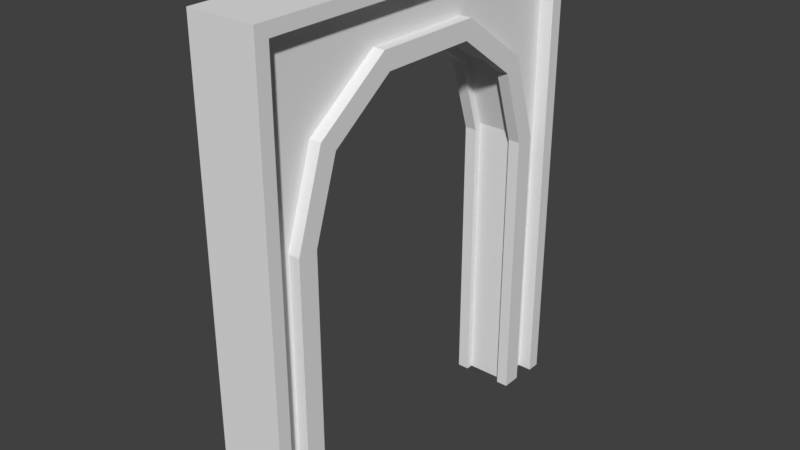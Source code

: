 # Source: dungeon_gate.blend  (saved by Blender 2.78.0; exported with 4.5.12 LTS)
import bpy
from mathutils import Matrix  # noqa: F401  (used for matrix-valued properties, if any)

bpy.ops.wm.read_factory_settings(use_empty=True)
scene = bpy.context.scene
scene.name = 'Scene'

# ---- collections
col_collection_1 = bpy.data.collections.new('Collection 1'); scene.collection.children.link(col_collection_1)

# ---- world
world_world = bpy.data.worlds.new('World'); scene.world = world_world
world_world.color = (0.05088, 0.05088, 0.05088)
world_world.use_sun_shadow = False
world_world.sun_shadow_jitter_overblur = 0.0
world_world.cycles.sampling_method = 'MANUAL'

# ---- meshes
me_circle = bpy.data.meshes.new('Circle')
me_circle.from_pydata([(-3.043, -0.391, 0.1529), (-2.68, -0.891, 0.1529), (-2.092, -1.082, 0.1529), (-3.19, -0.4387, 0.1529), (-2.771, -1.016, 0.1529), (-2.092, -1.236, 0.1529), (0.09199, -1.236, 0.1529), (0.09199, -1.082, 0.1529), (-3.599, -1.506, 0.0), (-3.043, -0.391, 0.2453), (-2.68, -0.891, 0.2453), (-2.092, -1.082, 0.2453), (-3.19, -0.4387, 0.2453), (-2.771, -1.016, 0.2453), (-2.092, -1.236, 0.2453), (0.09199, -1.236, 0.2453), (0.09199, -1.082, 0.2453), (-3.19, 0.0, 0.1529), (-3.043, 0.0, 0.1529), (-3.043, 0.0, 0.2453), (-3.19, 0.0, 0.2453), (-2.719, -0.9452, 0.1529), (-3.082, -0.4452, 0.1529), (-2.131, -1.136, 0.1529), (-3.082, -0.4452, 0.0), (-2.719, -0.9452, 0.0), (0.0904, -1.136, 0.1529), (-3.082, 0.0, 0.1529), (-2.131, -1.136, 0.0), (0.0904, -1.136, 0.0), (-3.082, 0.0, 0.0), (-3.501, -0.4387, 0.1529), (-3.501, -1.236, 0.1529), (-3.501, -1.016, 0.1529), (-3.5, -1.506, 0.0), (-3.501, 0.0, 0.1529), (-3.599, -0.4387, 0.2642), (-3.599, 0.0, 0.2642), (-3.599, -1.016, 0.2642), (-3.599, -1.236, 0.2642), (-3.501, -1.236, 0.2642), (-3.5, -1.506, 0.2642), (-3.599, -1.506, 0.2642), (-3.501, 0.0, 0.2642), (-3.501, -0.4387, 0.2642), (-3.501, -1.016, 0.2642), (-3.5, -1.402, 0.1529), (-3.599, -1.402, 0.2642), (-3.5, -1.402, 0.2642), (0.09032, -1.402, 0.1529), (0.09088, -1.506, 0.0), (0.09032, -1.402, 0.2642), (0.09088, -1.506, 0.2642), (-3.599, -0.4387, 0.0), (-3.599, 0.0, 0.0), (-3.599, -1.016, 0.0), (-3.599, -1.236, 0.0), (-3.599, -1.402, 0.0)], [], [(31, 35, 43, 44), (1, 0, 9, 10), (18, 0, 22, 27), (7, 2, 11, 16), (46, 32, 40, 48), (0, 1, 21, 22), (11, 14, 15, 16), (10, 9, 12, 13), (11, 10, 13, 14), (2, 1, 10, 11), (9, 19, 20, 12), (17, 3, 12, 20), (3, 4, 13, 12), (4, 5, 14, 13), (5, 6, 15, 14), (2, 7, 26, 23), (0, 18, 19, 9), (28, 23, 26, 29), (22, 24, 30, 27), (23, 28, 25, 21), (21, 25, 24, 22), (1, 2, 23, 21), (3, 17, 35, 31), (5, 4, 33, 32), (4, 3, 31, 33), (45, 44, 36, 38), (48, 47, 42, 41), (40, 45, 38, 39), (44, 43, 37, 36), (33, 31, 44, 45), (32, 33, 45, 40), (8, 34, 41, 42), (40, 39, 47, 48), (46, 48, 51, 49), (41, 34, 50, 52), (48, 41, 52, 51), (5, 32, 46, 49, 6), (47, 39, 56, 57), (38, 36, 53, 55), (39, 38, 55, 56), (36, 37, 54, 53), (42, 47, 57, 8), (51, 52, 50, 49), (26, 6, 29), (6, 49, 50, 29), (6, 7, 16, 15)])
_uv = me_circle.uv_layers.new(name='UVMap')
_uv.uv.foreach_set('vector', [0.1137, 0.2229, 0.04472, 0.2798, 0.04472, 0.2798, 0.1137, 0.2229, 0.3333, 0.2671, 0.1858, 0.3277, 0.1768, 0.3061, 0.3287, 0.2442, 0.09783, 0.3619, 0.1858, 0.3277, 0.1997, 0.3343, 0.1006, 0.3695, 0.9999, 0.2548, 0.4876, 0.2543, 0.4868, 0.2329, 0.9999, 0.2344, 0.338, 0.09838, 0.3282, 0.124, 0.3282, 0.124, 0.338, 0.09838, 0.1858, 0.3277, 0.3333, 0.2671, 0.3375, 0.2842, 0.1997, 0.3343, 0.4868, 0.2329, 0.4918, 0.199, 0.9999, 0.1972, 0.9999, 0.2344, 0.3287, 0.2442, 0.1768, 0.3061, 0.158, 0.2705, 0.3218, 0.2055, 0.4868, 0.2329, 0.3287, 0.2442, 0.3218, 0.2055, 0.4918, 0.199, 0.4876, 0.2543, 0.3333, 0.2671, 0.3287, 0.2442, 0.4868, 0.2329, 0.1768, 0.3061, 0.09093, 0.3451, 0.07894, 0.3214, 0.158, 0.2705, 0.06948, 0.307, 0.1477, 0.2521, 0.158, 0.2705, 0.07894, 0.3214, 0.1477, 0.2521, 0.3166, 0.1814, 0.3218, 0.2055, 0.158, 0.2705, 0.3166, 0.1814, 0.4912, 0.1765, 0.4918, 0.199, 0.3218, 0.2055, 0.4912, 0.1765, 0.9998, 0.1748, 0.9999, 0.1972, 0.4918, 0.199, 0.4876, 0.2543, 0.9999, 0.2548, 0.9996, 0.2669, 0.4812, 0.2677, 0.1858, 0.3277, 0.09783, 0.3619, 0.09093, 0.3451, 0.1768, 0.3061, 0.4834, 0.3045, 0.4812, 0.2677, 0.9996, 0.2669, 0.9997, 0.3042, 0.1997, 0.3343, 0.2113, 0.368, 0.1128, 0.4033, 0.1006, 0.3695, 0.4812, 0.2677, 0.4834, 0.3045, 0.3457, 0.3208, 0.3375, 0.2842, 0.3375, 0.2842, 0.3457, 0.3208, 0.2113, 0.368, 0.1997, 0.3343, 0.3333, 0.2671, 0.4876, 0.2543, 0.4812, 0.2677, 0.3375, 0.2842, 0.1477, 0.2521, 0.06948, 0.307, 0.04472, 0.2798, 0.1137, 0.2229, 0.4912, 0.1765, 0.3166, 0.1814, 0.229, 0.1441, 0.3282, 0.124, 0.3166, 0.1814, 0.1477, 0.2521, 0.1137, 0.2229, 0.229, 0.1441, 0.229, 0.1441, 0.1137, 0.2229, 0.07962, 0.1938, 0.1415, 0.1067, 0.338, 0.09838, 0.1802, 0.05198, 0.1953, 0.03238, 0.3477, 0.07274, 0.3282, 0.124, 0.229, 0.1441, 0.1415, 0.1067, 0.1651, 0.07157, 0.1137, 0.2229, 0.04472, 0.2798, 0.01996, 0.2525, 0.07962, 0.1938, 0.229, 0.1441, 0.1137, 0.2229, 0.1137, 0.2229, 0.229, 0.1441, 0.3282, 0.124, 0.229, 0.1441, 0.229, 0.1441, 0.3282, 0.124, 0.1953, 0.03238, 0.3477, 0.07274, 0.3477, 0.07274, 0.1953, 0.03238, 0.3282, 0.124, 0.1651, 0.07157, 0.1802, 0.05198, 0.338, 0.09838, 0.338, 0.09838, 0.338, 0.09838, 0.338, 0.09838, 0.338, 0.09838, 0.3477, 0.07274, 0.3477, 0.07274, 0.3477, 0.07274, 0.3477, 0.07274, 0.338, 0.09838, 0.3477, 0.07274, 0.3477, 0.07274, 0.338, 0.09838, 0.4912, 0.1765, 0.3282, 0.124, 0.338, 0.09838, 0.338, 0.09838, 0.9998, 0.1748, 0.1802, 0.05198, 0.1651, 0.07157, 0.1651, 0.07157, 0.1802, 0.05198, 0.1415, 0.1067, 0.07962, 0.1938, 0.07962, 0.1938, 0.1415, 0.1067, 0.1651, 0.07157, 0.1415, 0.1067, 0.1415, 0.1067, 0.1651, 0.07157, 0.07962, 0.1938, 0.01996, 0.2525, 0.01996, 0.2525, 0.07962, 0.1938, 0.1953, 0.03238, 0.1802, 0.05198, 0.1802, 0.05198, 0.1953, 0.03238, 0.338, 0.09838, 0.3477, 0.07274, 0.3477, 0.07274, 0.338, 0.09838, 0.9996, 0.2669, 0.0, 0.0, 0.9997, 0.3042, 0.0, 0.0, 0.338, 0.09838, 0.3477, 0.07274, 0.9997, 0.3042, 0.9998, 0.1748, 0.9999, 0.2548, 0.9999, 0.2344, 0.9999, 0.1972])
me_circle.use_remesh_preserve_volume = False
me_circle.use_remesh_preserve_attributes = False
me_circle.use_mirror_vertex_groups = False
me_circle.update()

# ---- objects
ob_circle = bpy.data.objects.new('Circle', me_circle)

# ---- transforms, parenting, visibility, modifiers, constraints
ob_circle.location = (0.1437, 0.0, 0.0)
ob_circle.rotation_euler = (-0.0, 1.571, 0.0)
ob_circle.lineart.crease_threshold = 0.0
_m = ob_circle.modifiers.new('Mirror', 'MIRROR')
_m.use_axis = (False, True, True)
_m.use_clip = True

# ---- collection membership
col_collection_1.objects.link(ob_circle)

# ---- scene / render settings (as saved in the file)
scene.frame_start = 1; scene.frame_end = 250; scene.frame_set(1)
scene.render.engine = 'BLENDER_EEVEE_NEXT'
scene.render.resolution_percentage = 50
scene.render.dither_intensity = 0.0
scene.cycles.use_denoising = False
scene.cycles.samples = 128
scene.cycles.sampling_pattern = 'TABULATED_SOBOL'
scene.cycles.light_sampling_threshold = 0.0
scene.cycles.use_adaptive_sampling = False
scene.cycles.use_light_tree = False
scene.cycles.blur_glossy = 0.0
scene.cycles.sample_clamp_indirect = 0.0
scene.view_settings.view_transform = 'Standard'
bpy.context.view_layer.update()

# ---- added for rendering (the .blend has no active camera and no usable light): camera, sun
cam_auto = bpy.data.cameras.new('AutoCamera')
cam_auto.lens = 50.0
cam_auto.sensor_width = 36.0
cam_auto.clip_end = 1000.0
ob_auto_camera = bpy.data.objects.new('AutoCamera', cam_auto)
scene.collection.objects.link(ob_auto_camera)
ob_auto_camera.location = (4.57834, -5.32157, 5.30119)
ob_auto_camera.rotation_euler = (1.09748, -7.21219e-08, 0.694738)
scene.camera = ob_auto_camera
light_auto_sun = bpy.data.lights.new('AutoSun', 'SUN')
light_auto_sun.energy = 3.0
light_auto_sun.angle = 0.0523599
ob_auto_sun = bpy.data.objects.new('AutoSun', light_auto_sun)
scene.collection.objects.link(ob_auto_sun)
ob_auto_sun.rotation_euler = (0.872665, 0.174533, 0.523599)
bpy.context.view_layer.update()
